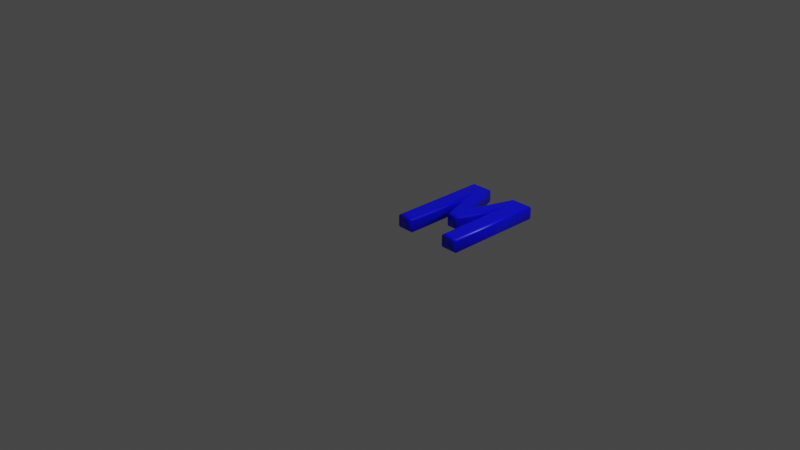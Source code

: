 # Source: 77.blend  (saved by Blender 2.83.19; exported with 4.5.12 LTS)
import bpy
from mathutils import Matrix  # noqa: F401  (used for matrix-valued properties, if any)

bpy.ops.wm.read_factory_settings(use_empty=True)
scene = bpy.context.scene
scene.name = 'Scene'

# ---- collections
col_collection = bpy.data.collections.new('Collection'); scene.collection.children.link(col_collection)

# ---- materials (node trees are filled in below, after node groups)
mat_material = bpy.data.materials.new('Material')
mat_material.alpha_threshold = 0.0
mat_material.use_transparent_shadow = False
mat_material.line_color = (0.0, 0.0, 0.0, 1.0)

# ---- material node trees
mat_material.use_nodes = True; mat_material.node_tree.nodes.clear()
_N = mat_material.node_tree.nodes; _L = mat_material.node_tree.links
n0 = _N.new('ShaderNodeOutputMaterial'); n0.name = 'Material Output'; n0.location = (300, 300)
n1 = _N.new('ShaderNodeBsdfPrincipled'); n1.name = 'Principled BSDF'; n1.location = (10, 300)
n1.distribution = 'GGX'
n1.subsurface_method = 'BURLEY'
n1.inputs[0].default_value = (0.0, 0.0, 1.0, 1.0)
n1.inputs[2].default_value = 0.4
n1.inputs[3].default_value = 1.45
n1.inputs[27].default_value = (0.0, 0.0, 0.0, 1.0)
n1.inputs[28].default_value = 1.0
_L.new(n1.outputs[0], n0.inputs[0])
n0.is_active_output = True

# ---- world
world_world = bpy.data.worlds.new('World'); scene.world = world_world
world_world.use_nodes = True; world_world.node_tree.nodes.clear()
_N = world_world.node_tree.nodes; _L = world_world.node_tree.links
n0 = _N.new('ShaderNodeOutputWorld'); n0.name = 'World Output'; n0.location = (300, 300)
n1 = _N.new('ShaderNodeBackground'); n1.name = 'Background'; n1.location = (10, 300)
n1.inputs[0].default_value = (0.05088, 0.05088, 0.05088, 1.0)
_L.new(n1.outputs[0], n0.inputs[0])
n0.is_active_output = True
world_world.color = (0.05088, 0.05088, 0.05088)
world_world.use_sun_shadow = False
world_world.sun_shadow_jitter_overblur = 0.0

# ---- cameras
cam_camera = bpy.data.cameras.new('Camera')
cam_camera.clip_end = 100.0
cam_camera.ortho_scale = 7.314

# ---- lights
light_light = bpy.data.lights.new('Light', 'POINT')
light_light.transmission_factor = 0.0
light_light.energy = 1000.0
light_light.shadow_soft_size = 0.1
light_light.shadow_maximum_resolution = 0.006
light_light.use_absolute_resolution = True

# ---- meshes
me_77 = bpy.data.meshes.new('77')
me_77.from_pydata([(0.05987, 1.311e-09, 0.08), (0.05987, 1.039, 0.08), (0.2478, 1.039, 0.08), (0.4274, 0.5103, 0.08), (0.6084, 1.039, 0.08), (0.7971, 1.039, 0.08), (0.7971, 1.311e-09, 0.08), (0.6669, 1.311e-09, 0.08), (0.6669, 0.9182, 0.08), (0.4817, 0.3703, 0.08), (0.3752, 0.3703, 0.08), (0.1893, 0.9182, 0.08), (0.1893, 1.311e-09, 0.08), (0.05987, -3.577e-10, -0.08), (0.05987, 1.039, -0.08), (0.2478, 1.039, -0.08), (0.4274, 0.5103, -0.08), (0.6084, 1.039, -0.08), (0.7971, 1.039, -0.08), (0.7971, -3.577e-10, -0.08), (0.6669, -3.577e-10, -0.08), (0.6669, 0.9182, -0.08), (0.4817, 0.3703, -0.08), (0.3752, 0.3703, -0.08), (0.1893, 0.9182, -0.08), (0.1893, -3.577e-10, -0.08), (0.05987, -3.577e-10, -0.08), (0.04839, -0.01148, -0.07772), (0.03865, -0.02121, -0.07121), (0.03215, -0.02772, -0.06148), (0.02987, -0.03, -0.05), (0.02987, -0.03, 0.05), (0.03215, -0.02772, 0.06148), (0.03865, -0.02121, 0.07121), (0.04839, -0.01148, 0.07772), (0.05987, 1.311e-09, 0.08), (0.05987, 1.039, -0.08), (0.04839, 1.051, -0.07772), (0.03865, 1.061, -0.07121), (0.03215, 1.067, -0.06148), (0.02987, 1.069, -0.05), (0.02987, 1.069, 0.05), (0.03215, 1.067, 0.06148), (0.03865, 1.061, 0.07121), (0.04839, 1.051, 0.07772), (0.05987, 1.039, 0.08), (0.2478, 1.039, -0.08), (0.2561, 1.051, -0.07772), (0.263, 1.061, -0.07121), (0.2677, 1.067, -0.06148), (0.2693, 1.069, -0.05), (0.2693, 1.069, 0.05), (0.2677, 1.067, 0.06148), (0.263, 1.061, 0.07121), (0.2561, 1.051, 0.07772), (0.2478, 1.039, 0.08), (0.4274, 0.5103, -0.08), (0.4275, 0.5459, -0.07772), (0.4275, 0.576, -0.07121), (0.4275, 0.5962, -0.06148), (0.4275, 0.6033, -0.05), (0.4275, 0.6033, 0.05), (0.4275, 0.5962, 0.06148), (0.4275, 0.576, 0.07121), (0.4275, 0.5459, 0.07772), (0.4274, 0.5103, 0.08), (0.6084, 1.039, -0.08), (0.6002, 1.051, -0.07772), (0.5933, 1.061, -0.07121), (0.5886, 1.067, -0.06148), (0.587, 1.069, -0.05), (0.587, 1.069, 0.05), (0.5886, 1.067, 0.06148), (0.5933, 1.061, 0.07121), (0.6002, 1.051, 0.07772), (0.6084, 1.039, 0.08), (0.7971, 1.039, -0.08), (0.8086, 1.051, -0.07772), (0.8183, 1.061, -0.07121), (0.8248, 1.067, -0.06148), (0.8271, 1.069, -0.05), (0.8271, 1.069, 0.05), (0.8248, 1.067, 0.06148), (0.8183, 1.061, 0.07121), (0.8086, 1.051, 0.07772), (0.7971, 1.039, 0.08), (0.7971, -3.577e-10, -0.08), (0.8086, -0.01148, -0.07772), (0.8183, -0.02121, -0.07121), (0.8248, -0.02772, -0.06148), (0.8271, -0.03, -0.05), (0.8271, -0.03, 0.05), (0.8248, -0.02772, 0.06148), (0.8183, -0.02121, 0.07121), (0.8086, -0.01148, 0.07772), (0.7971, 1.311e-09, 0.08), (0.6669, -3.577e-10, -0.08), (0.6554, -0.01148, -0.07772), (0.6457, -0.02121, -0.07121), (0.6392, -0.02772, -0.06148), (0.6369, -0.03, -0.05), (0.6369, -0.03, 0.05), (0.6392, -0.02772, 0.06148), (0.6457, -0.02121, 0.07121), (0.6554, -0.01148, 0.07772), (0.6669, 1.311e-09, 0.08), (0.6669, 0.9182, -0.08), (0.6554, 0.8484, -0.07772), (0.6457, 0.7892, -0.07121), (0.6392, 0.7496, -0.06148), (0.6369, 0.7358, -0.05), (0.6369, 0.7358, 0.05), (0.6392, 0.7496, 0.06148), (0.6457, 0.7892, 0.07121), (0.6554, 0.8484, 0.07772), (0.6669, 0.9182, 0.08), (0.4817, 0.3703, -0.08), (0.49, 0.3589, -0.07772), (0.4969, 0.3491, -0.07121), (0.5016, 0.3426, -0.06148), (0.5033, 0.3403, -0.05), (0.5033, 0.3403, 0.05), (0.5016, 0.3426, 0.06148), (0.4969, 0.3491, 0.07121), (0.49, 0.3589, 0.07772), (0.4817, 0.3703, 0.08), (0.3752, 0.3703, -0.08), (0.367, 0.3589, -0.07772), (0.36, 0.3491, -0.07121), (0.3554, 0.3426, -0.06148), (0.3537, 0.3403, -0.05), (0.3537, 0.3403, 0.05), (0.3554, 0.3426, 0.06148), (0.36, 0.3491, 0.07121), (0.367, 0.3589, 0.07772), (0.3752, 0.3703, 0.08), (0.1893, 0.9182, -0.08), (0.2008, 0.8486, -0.07772), (0.2106, 0.7896, -0.07121), (0.2171, 0.7502, -0.06148), (0.2193, 0.7364, -0.05), (0.2193, 0.7364, 0.05), (0.2171, 0.7502, 0.06148), (0.2106, 0.7896, 0.07121), (0.2008, 0.8486, 0.07772), (0.1893, 0.9182, 0.08), (0.1893, -3.577e-10, -0.08), (0.2008, -0.01148, -0.07772), (0.2106, -0.02121, -0.07121), (0.2171, -0.02772, -0.06148), (0.2193, -0.03, -0.05), (0.2193, -0.03, 0.05), (0.2171, -0.02772, 0.06148), (0.2106, -0.02121, 0.07121), (0.2008, -0.01148, 0.07772), (0.1893, 1.311e-09, 0.08)], [], [(0, 11, 1), (11, 2, 1), (11, 3, 2), (3, 8, 4), (8, 5, 4), (8, 6, 5), (0, 12, 11), (10, 3, 11), (3, 9, 8), (7, 6, 8), (10, 9, 3), (24, 13, 14), (15, 24, 14), (16, 24, 15), (21, 16, 17), (18, 21, 17), (19, 21, 18), (25, 13, 24), (16, 23, 24), (22, 16, 21), (19, 20, 21), (22, 23, 16), (27, 37, 36, 26), (28, 38, 37, 27), (29, 39, 38, 28), (30, 40, 39, 29), (31, 41, 40, 30), (32, 42, 41, 31), (33, 43, 42, 32), (34, 44, 43, 33), (35, 45, 44, 34), (37, 47, 46, 36), (38, 48, 47, 37), (39, 49, 48, 38), (40, 50, 49, 39), (41, 51, 50, 40), (42, 52, 51, 41), (43, 53, 52, 42), (44, 54, 53, 43), (45, 55, 54, 44), (47, 57, 56, 46), (48, 58, 57, 47), (49, 59, 58, 48), (50, 60, 59, 49), (51, 61, 60, 50), (52, 62, 61, 51), (53, 63, 62, 52), (54, 64, 63, 53), (55, 65, 64, 54), (57, 67, 66, 56), (58, 68, 67, 57), (59, 69, 68, 58), (60, 70, 69, 59), (61, 71, 70, 60), (62, 72, 71, 61), (63, 73, 72, 62), (64, 74, 73, 63), (65, 75, 74, 64), (67, 77, 76, 66), (68, 78, 77, 67), (69, 79, 78, 68), (70, 80, 79, 69), (71, 81, 80, 70), (72, 82, 81, 71), (73, 83, 82, 72), (74, 84, 83, 73), (75, 85, 84, 74), (77, 87, 86, 76), (78, 88, 87, 77), (79, 89, 88, 78), (80, 90, 89, 79), (81, 91, 90, 80), (82, 92, 91, 81), (83, 93, 92, 82), (84, 94, 93, 83), (85, 95, 94, 84), (87, 97, 96, 86), (88, 98, 97, 87), (89, 99, 98, 88), (90, 100, 99, 89), (91, 101, 100, 90), (92, 102, 101, 91), (93, 103, 102, 92), (94, 104, 103, 93), (95, 105, 104, 94), (97, 107, 106, 96), (98, 108, 107, 97), (99, 109, 108, 98), (100, 110, 109, 99), (101, 111, 110, 100), (102, 112, 111, 101), (103, 113, 112, 102), (104, 114, 113, 103), (105, 115, 114, 104), (107, 117, 116, 106), (108, 118, 117, 107), (109, 119, 118, 108), (110, 120, 119, 109), (111, 121, 120, 110), (112, 122, 121, 111), (113, 123, 122, 112), (114, 124, 123, 113), (115, 125, 124, 114), (117, 127, 126, 116), (118, 128, 127, 117), (119, 129, 128, 118), (120, 130, 129, 119), (121, 131, 130, 120), (122, 132, 131, 121), (123, 133, 132, 122), (124, 134, 133, 123), (125, 135, 134, 124), (127, 137, 136, 126), (128, 138, 137, 127), (129, 139, 138, 128), (130, 140, 139, 129), (131, 141, 140, 130), (132, 142, 141, 131), (133, 143, 142, 132), (134, 144, 143, 133), (135, 145, 144, 134), (137, 147, 146, 136), (138, 148, 147, 137), (139, 149, 148, 138), (140, 150, 149, 139), (141, 151, 150, 140), (142, 152, 151, 141), (143, 153, 152, 142), (144, 154, 153, 143), (145, 155, 154, 144), (147, 27, 26, 146), (148, 28, 27, 147), (149, 29, 28, 148), (150, 30, 29, 149), (151, 31, 30, 150), (152, 32, 31, 151), (153, 33, 32, 152), (154, 34, 33, 153), (155, 35, 34, 154)])
me_77.polygons.foreach_set('use_smooth', [0, 0, 0, 0, 0, 0, 0, 0, 0, 0, 0, 0, 0, 0, 0, 0, 0, 0, 0, 0, 0, 0, 1, 1, 1, 1, 1, 1, 1, 1, 1, 1, 1, 1, 1, 1, 1, 1, 1, 1, 1, 1, 1, 1, 1, 1, 1, 1, 1, 1, 1, 1, 1, 1, 1, 1, 1, 1, 1, 1, 1, 1, 1, 1, 1, 1, 1, 1, 1, 1, 1, 1, 1, 1, 1, 1, 1, 1, 1, 1, 1, 1, 1, 1, 1, 1, 1, 1, 1, 1, 1, 1, 1, 1, 1, 1, 1, 1, 1, 1, 1, 1, 1, 1, 1, 1, 1, 1, 1, 1, 1, 1, 1, 1, 1, 1, 1, 1, 1, 1, 1, 1, 1, 1, 1, 1, 1, 1, 1, 1, 1, 1, 1, 1, 1, 1, 1, 1, 1])
_uv = me_77.uv_layers.new(name='UVMap')
_uv.uv.foreach_set('vector', [0.7242, 0.0001365, 0.7726, 0.3434, 0.7242, 0.3887, 0.7726, 0.3434, 0.7945, 0.3887, 0.7242, 0.3887, 0.7726, 0.3434, 0.8617, 0.1909, 0.7945, 0.3887, 0.8617, 0.1909, 0.9512, 0.3434, 0.9293, 0.3887, 0.9512, 0.3434, 0.9999, 0.3887, 0.9293, 0.3887, 0.9512, 0.3434, 0.9999, 0.0001357, 0.9999, 0.3887, 0.7242, 0.0001365, 0.7726, 0.0001364, 0.7726, 0.3434, 0.8421, 0.1386, 0.8617, 0.1909, 0.7726, 0.3434, 0.8617, 0.1909, 0.882, 0.1386, 0.9512, 0.3434, 0.9512, 0.0001357, 0.9999, 0.0001357, 0.9512, 0.3434, 0.8421, 0.1386, 0.882, 0.1386, 0.8617, 0.1909, 0.3434, 0.7301, 0.0001361, 0.6816, 0.3887, 0.6816, 0.3887, 0.7519, 0.3434, 0.7301, 0.3887, 0.6816, 0.1909, 0.8191, 0.3434, 0.7301, 0.3887, 0.7519, 0.3434, 0.9086, 0.1909, 0.8191, 0.3887, 0.8867, 0.3887, 0.9573, 0.3434, 0.9086, 0.3887, 0.8867, 0.0001357, 0.9573, 0.3434, 0.9086, 0.3887, 0.9573, 0.0001361, 0.7301, 0.0001361, 0.6816, 0.3434, 0.7301, 0.1909, 0.8191, 0.1386, 0.7995, 0.3434, 0.7301, 0.1386, 0.8394, 0.1909, 0.8191, 0.3434, 0.9086, 0.0001357, 0.9573, 0.0001357, 0.9086, 0.3434, 0.9086, 0.1386, 0.8394, 0.1386, 0.7995, 0.1909, 0.8191, 0.2674, 0.4706, 0.3885, 0.6678, 0.3854, 0.6742, 0.2639, 0.4691, 0.2705, 0.4719, 0.3913, 0.6617, 0.3885, 0.6678, 0.2674, 0.4706, 0.2732, 0.4729, 0.3938, 0.6559, 0.3913, 0.6617, 0.2705, 0.4719, 0.2756, 0.4738, 0.3962, 0.6505, 0.3938, 0.6559, 0.2732, 0.4729, 0.2868, 0.4783, 0.4066, 0.6161, 0.3962, 0.6505, 0.2756, 0.4738, 0.2901, 0.4826, 0.4129, 0.6072, 0.4066, 0.6161, 0.2868, 0.4783, 0.2934, 0.4866, 0.4192, 0.5985, 0.4129, 0.6072, 0.2901, 0.4826, 0.2969, 0.4904, 0.4254, 0.5903, 0.4192, 0.5985, 0.2934, 0.4866, 0.3007, 0.494, 0.4317, 0.5825, 0.4254, 0.5903, 0.2969, 0.4904, 0.3885, 0.6678, 0.5476, 0.6741, 0.5501, 0.6814, 0.3854, 0.6742, 0.3913, 0.6617, 0.5455, 0.6676, 0.5476, 0.6741, 0.3885, 0.6678, 0.3938, 0.6559, 0.5439, 0.6618, 0.5455, 0.6676, 0.3913, 0.6617, 0.3962, 0.6505, 0.5424, 0.656, 0.5439, 0.6618, 0.3938, 0.6559, 0.4066, 0.6161, 0.5143, 0.5403, 0.5424, 0.656, 0.3962, 0.6505, 0.4129, 0.6072, 0.5056, 0.5434, 0.5143, 0.5403, 0.4066, 0.6161, 0.4192, 0.5985, 0.4972, 0.5468, 0.5056, 0.5434, 0.4129, 0.6072, 0.4254, 0.5903, 0.4886, 0.5505, 0.4972, 0.5468, 0.4192, 0.5985, 0.4317, 0.5825, 0.4799, 0.5545, 0.4886, 0.5505, 0.4254, 0.5903, 0.5476, 0.6741, 0.7161, 0.4823, 0.724, 0.4842, 0.5501, 0.6814, 0.5455, 0.6676, 0.7069, 0.48, 0.7161, 0.4823, 0.5476, 0.6741, 0.5439, 0.6618, 0.697, 0.4778, 0.7069, 0.48, 0.5455, 0.6676, 0.5424, 0.656, 0.687, 0.4758, 0.697, 0.4778, 0.5439, 0.6618, 0.5143, 0.5403, 0.4775, 0.4027, 0.687, 0.4758, 0.5424, 0.656, 0.5056, 0.5434, 0.4661, 0.4075, 0.4775, 0.4027, 0.5143, 0.5403, 0.4972, 0.5468, 0.4549, 0.4128, 0.4661, 0.4075, 0.5056, 0.5434, 0.4886, 0.5505, 0.4445, 0.4183, 0.4549, 0.4128, 0.4972, 0.5468, 0.4799, 0.5545, 0.4356, 0.4238, 0.4445, 0.4183, 0.4886, 0.5505, 0.7161, 0.4823, 0.6491, 0.1918, 0.6572, 0.1932, 0.724, 0.4842, 0.7069, 0.48, 0.6415, 0.1906, 0.6491, 0.1918, 0.7161, 0.4823, 0.697, 0.4778, 0.6341, 0.1895, 0.6415, 0.1906, 0.7069, 0.48, 0.687, 0.4758, 0.6267, 0.1882, 0.6341, 0.1895, 0.697, 0.4778, 0.4775, 0.4027, 0.5704, 0.1635, 0.6267, 0.1882, 0.687, 0.4758, 0.4661, 0.4075, 0.5551, 0.1576, 0.5704, 0.1635, 0.4775, 0.4027, 0.4549, 0.4128, 0.5402, 0.1516, 0.5551, 0.1576, 0.4661, 0.4075, 0.4445, 0.4183, 0.5256, 0.1453, 0.5402, 0.1516, 0.4549, 0.4128, 0.4356, 0.4238, 0.5109, 0.139, 0.5256, 0.1453, 0.4445, 0.4183, 0.6491, 0.1918, 0.7171, 0.0148, 0.724, 0.008165, 0.6572, 0.1932, 0.6415, 0.1906, 0.7111, 0.02096, 0.7171, 0.0148, 0.6491, 0.1918, 0.6341, 0.1895, 0.7059, 0.02676, 0.7111, 0.02096, 0.6415, 0.1906, 0.6267, 0.1882, 0.7018, 0.03187, 0.7059, 0.02676, 0.6341, 0.1895, 0.5704, 0.1635, 0.6837, 0.05296, 0.7018, 0.03187, 0.6267, 0.1882, 0.5551, 0.1576, 0.6355, 0.04987, 0.6837, 0.05296, 0.5704, 0.1635, 0.5402, 0.1516, 0.5873, 0.04773, 0.6355, 0.04987, 0.5551, 0.1576, 0.5256, 0.1453, 0.5393, 0.04661, 0.5873, 0.04773, 0.5402, 0.1516, 0.5109, 0.139, 0.4912, 0.04664, 0.5393, 0.04661, 0.5256, 0.1453, 0.7171, 0.0148, 0.007928, 0.02488, 0.0001357, 0.02257, 0.724, 0.008165, 0.7111, 0.02096, 0.01416, 0.02693, 0.007928, 0.02488, 0.7171, 0.0148, 0.7059, 0.02676, 0.01906, 0.02871, 0.01416, 0.02693, 0.7111, 0.02096, 0.7018, 0.03187, 0.02247, 0.03041, 0.01906, 0.02871, 0.7059, 0.02676, 0.6837, 0.05296, 0.03576, 0.02484, 0.02247, 0.03041, 0.7018, 0.03187, 0.6355, 0.04987, 0.07793, 0.01555, 0.03576, 0.02484, 0.6837, 0.05296, 0.5873, 0.04773, 0.12, 0.008324, 0.07793, 0.01555, 0.6355, 0.04987, 0.5393, 0.04661, 0.162, 0.003156, 0.12, 0.008324, 0.5873, 0.04773, 0.4912, 0.04664, 0.204, 0.0001357, 0.162, 0.003156, 0.5393, 0.04661, 0.007928, 0.02488, 0.1888, 0.1072, 0.1834, 0.1147, 0.0001357, 0.02257, 0.01416, 0.02693, 0.1937, 0.1008, 0.1888, 0.1072, 0.007928, 0.02488, 0.01906, 0.02871, 0.1985, 0.09491, 0.1937, 0.1008, 0.01416, 0.02693, 0.02247, 0.03041, 0.2005, 0.09476, 0.1985, 0.09491, 0.01906, 0.02871, 0.03576, 0.02484, 0.1509, 0.03004, 0.2005, 0.09476, 0.02247, 0.03041, 0.07793, 0.01555, 0.1577, 0.03382, 0.1509, 0.03004, 0.03576, 0.02484, 0.12, 0.008324, 0.1649, 0.03358, 0.1577, 0.03382, 0.07793, 0.01555, 0.162, 0.003156, 0.1723, 0.03268, 0.1649, 0.03358, 0.12, 0.008324, 0.204, 0.0001357, 0.1803, 0.0312, 0.1723, 0.03268, 0.162, 0.003156, 0.1888, 0.1072, 0.1375, 0.3085, 0.1307, 0.3115, 0.1834, 0.1147, 0.1937, 0.1008, 0.1456, 0.3048, 0.1375, 0.3085, 0.1888, 0.1072, 0.1985, 0.09491, 0.1542, 0.3009, 0.1456, 0.3048, 0.1937, 0.1008, 0.2005, 0.09476, 0.1625, 0.2973, 0.1542, 0.3009, 0.1985, 0.09491, 0.1509, 0.03004, 0.2643, 0.2792, 0.1625, 0.2973, 0.2005, 0.09476, 0.1577, 0.03382, 0.2747, 0.2865, 0.2643, 0.2792, 0.1509, 0.03004, 0.1649, 0.03358, 0.2845, 0.2948, 0.2747, 0.2865, 0.1577, 0.03382, 0.1723, 0.03268, 0.293, 0.3033, 0.2845, 0.2948, 0.1649, 0.03358, 0.1803, 0.0312, 0.299, 0.3111, 0.293, 0.3033, 0.1723, 0.03268, 0.1375, 0.3085, 0.2439, 0.3678, 0.2485, 0.369, 0.1307, 0.3115, 0.1456, 0.3048, 0.2395, 0.3671, 0.2439, 0.3678, 0.1375, 0.3085, 0.1542, 0.3009, 0.2353, 0.367, 0.2395, 0.3671, 0.1456, 0.3048, 0.1625, 0.2973, 0.234, 0.3689, 0.2353, 0.367, 0.1542, 0.3009, 0.2643, 0.2792, 0.1802, 0.3383, 0.234, 0.3689, 0.1625, 0.2973, 0.2747, 0.2865, 0.1834, 0.332, 0.1802, 0.3383, 0.2643, 0.2792, 0.2845, 0.2948, 0.1885, 0.3242, 0.1834, 0.332, 0.2747, 0.2865, 0.293, 0.3033, 0.1943, 0.3166, 0.1885, 0.3242, 0.2845, 0.2948, 0.299, 0.3111, 0.2009, 0.3102, 0.1943, 0.3166, 0.293, 0.3033, 0.2439, 0.3678, 0.3072, 0.3151, 0.3062, 0.3205, 0.2485, 0.369, 0.2395, 0.3671, 0.3083, 0.31, 0.3072, 0.3151, 0.2439, 0.3678, 0.2353, 0.367, 0.3094, 0.3049, 0.3083, 0.31, 0.2395, 0.3671, 0.234, 0.3689, 0.3107, 0.3037, 0.3094, 0.3049, 0.2353, 0.367, 0.1802, 0.3383, 0.2348, 0.2943, 0.3107, 0.3037, 0.234, 0.3689, 0.1834, 0.332, 0.2274, 0.3025, 0.2348, 0.2943, 0.1802, 0.3383, 0.1885, 0.3242, 0.2185, 0.3107, 0.2274, 0.3025, 0.1834, 0.332, 0.1943, 0.3166, 0.2115, 0.32, 0.2185, 0.3107, 0.1885, 0.3242, 0.2009, 0.3102, 0.2064, 0.3279, 0.2115, 0.32, 0.1943, 0.3166, 0.3072, 0.3151, 0.2215, 0.3493, 0.216, 0.3481, 0.3062, 0.3205, 0.3083, 0.31, 0.2281, 0.3506, 0.2215, 0.3493, 0.3072, 0.3151, 0.3094, 0.3049, 0.235, 0.3518, 0.2281, 0.3506, 0.3083, 0.31, 0.3107, 0.3037, 0.2418, 0.3527, 0.235, 0.3518, 0.3094, 0.3049, 0.2348, 0.2943, 0.3349, 0.3455, 0.2418, 0.3527, 0.3107, 0.3037, 0.2274, 0.3025, 0.3584, 0.3436, 0.3349, 0.3455, 0.2348, 0.2943, 0.2185, 0.3107, 0.3826, 0.3408, 0.3584, 0.3436, 0.2274, 0.3025, 0.2115, 0.32, 0.4066, 0.3376, 0.3826, 0.3408, 0.2185, 0.3107, 0.2064, 0.3279, 0.4287, 0.335, 0.4066, 0.3376, 0.2115, 0.32, 0.2215, 0.3493, 0.3241, 0.449, 0.3228, 0.4466, 0.216, 0.3481, 0.2281, 0.3506, 0.3255, 0.451, 0.3241, 0.449, 0.2215, 0.3493, 0.235, 0.3518, 0.3269, 0.4527, 0.3255, 0.451, 0.2281, 0.3506, 0.2418, 0.3527, 0.3277, 0.4529, 0.3269, 0.4527, 0.235, 0.3518, 0.3349, 0.3455, 0.3043, 0.4849, 0.3277, 0.4529, 0.2418, 0.3527, 0.3584, 0.3436, 0.3013, 0.4831, 0.3043, 0.4849, 0.3349, 0.3455, 0.3826, 0.3408, 0.2994, 0.4811, 0.3013, 0.4831, 0.3584, 0.3436, 0.4066, 0.3376, 0.2982, 0.4789, 0.2994, 0.4811, 0.3826, 0.3408, 0.4287, 0.335, 0.2978, 0.4767, 0.2982, 0.4789, 0.4066, 0.3376, 0.3241, 0.449, 0.2674, 0.4706, 0.2639, 0.4691, 0.3228, 0.4466, 0.3255, 0.451, 0.2705, 0.4719, 0.2674, 0.4706, 0.3241, 0.449, 0.3269, 0.4527, 0.2732, 0.4729, 0.2705, 0.4719, 0.3255, 0.451, 0.3277, 0.4529, 0.2756, 0.4738, 0.2732, 0.4729, 0.3269, 0.4527, 0.3043, 0.4849, 0.2868, 0.4783, 0.2756, 0.4738, 0.3277, 0.4529, 0.3013, 0.4831, 0.2901, 0.4826, 0.2868, 0.4783, 0.3043, 0.4849, 0.2994, 0.4811, 0.2934, 0.4866, 0.2901, 0.4826, 0.3013, 0.4831, 0.2982, 0.4789, 0.2969, 0.4904, 0.2934, 0.4866, 0.2994, 0.4811, 0.2978, 0.4767, 0.3007, 0.494, 0.2969, 0.4904, 0.2982, 0.4789])
me_77.materials.append(mat_material)
me_77.use_remesh_fix_poles = True
me_77.use_remesh_preserve_attributes = False
me_77.use_mirror_vertex_groups = False
me_77.update()

# ---- objects
ob_light = bpy.data.objects.new('Light', light_light)
ob_camera = bpy.data.objects.new('Camera', cam_camera)
ob_77 = bpy.data.objects.new('77', me_77)

# ---- transforms, parenting, visibility, modifiers, constraints
ob_light.location = (4.076, 1.005, 5.904)
ob_light.rotation_euler = (0.6503, 0.05522, 1.866)
ob_light.lock_rotations_4d = False
ob_light.empty_display_type = 'ARROWS'
ob_light.color = (0.0, 0.0, 0.0, 0.0)
ob_light.lineart.crease_threshold = 0.0
ob_camera.location = (7.359, -6.926, 4.958)
ob_camera.rotation_euler = (1.109, 0.0, 0.8149)
ob_camera.lock_rotations_4d = False
ob_camera.empty_display_type = 'ARROWS'
ob_camera.color = (0.0, 0.0, 0.0, 0.0)
ob_camera.display_type = 'WIRE'
ob_camera.lineart.crease_threshold = 0.0
ob_77.location = (0.0, 0.0, 0.0)
ob_77.lineart.crease_threshold = 0.0

# ---- collection membership
col_collection.objects.link(ob_light)
col_collection.objects.link(ob_camera)
col_collection.objects.link(ob_77)

# ---- scene / render settings (as saved in the file)
scene.camera = ob_camera
scene.frame_start = 1; scene.frame_end = 250; scene.frame_set(1)
scene.render.engine = 'BLENDER_EEVEE_NEXT'
scene.cycles.use_denoising = False
scene.cycles.samples = 128
scene.cycles.sampling_pattern = 'TABULATED_SOBOL'
scene.cycles.use_adaptive_sampling = False
scene.cycles.use_light_tree = False
scene.view_settings.view_transform = 'Filmic'
bpy.context.view_layer.update()
